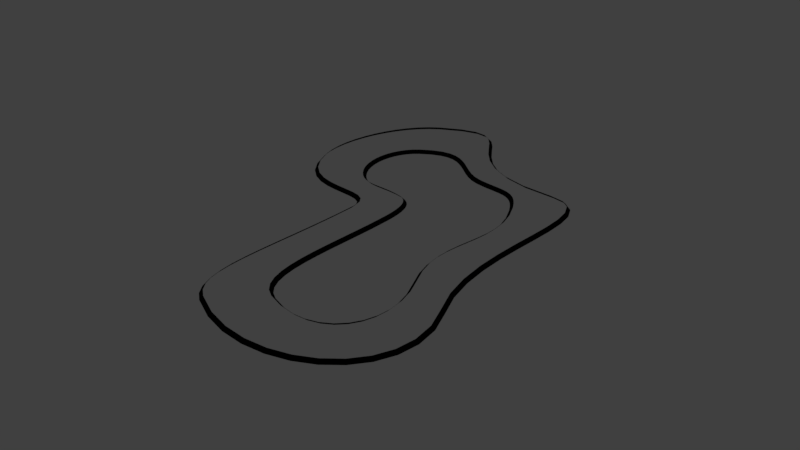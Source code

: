 # Source: TestLevel.blend  (saved by Blender 2.79.0; exported with 4.5.12 LTS)
import bpy
from mathutils import Matrix  # noqa: F401  (used for matrix-valued properties, if any)

bpy.ops.wm.read_factory_settings(use_empty=True)
scene = bpy.context.scene
scene.name = 'Scene'

# ---- collections
col_collection_1 = bpy.data.collections.new('Collection 1'); scene.collection.children.link(col_collection_1)
col_shipspawn = bpy.data.collections.new('ShipSpawn')  # instanced only; not linked into the scene
col_startline = bpy.data.collections.new('StartLine')  # instanced only; not linked into the scene

# ---- materials (node trees are filled in below, after node groups)
mat_edgepreview = bpy.data.materials.new('EdgePreview')
mat_edgepreview.alpha_threshold = 0.0
mat_edgepreview.use_transparent_shadow = False
mat_edgepreview.roughness = 0.5

# ---- material node trees
mat_edgepreview.use_nodes = True; mat_edgepreview.node_tree.nodes.clear()
_N = mat_edgepreview.node_tree.nodes; _L = mat_edgepreview.node_tree.links
n0 = _N.new('NodeUndefined'); n0.name = 'Output'; n0.location = (471, 300)
n0.inputs[1].default_value = 1.0
n1 = _N.new('ShaderNodeSeparateColor'); n1.name = 'Separate RGB'; n1.location = (31, 254)
n2 = _N.new('NodeUndefined'); n2.name = 'Geometry'; n2.location = (-166, 259)
n3 = _N.new('ShaderNodeMath'); n3.name = 'Math'; n3.location = (251, 267)
n3.operation = 'POWER'
n3.inputs[1].default_value = 4.0
_L.new(n2.outputs[0], n1.inputs[0])
_L.new(n1.outputs[2], n3.inputs[0])
_L.new(n3.outputs[0], n0.inputs[0])

# ---- world
world_world = bpy.data.worlds.new('World'); scene.world = world_world
world_world.color = (0.05088, 0.05088, 0.05088)
world_world.use_sun_shadow = False
world_world.sun_shadow_jitter_overblur = 0.0
world_world.cycles.sampling_method = 'MANUAL'

# ---- curves / text
cu_beziercurve_001 = bpy.data.curves.new('BezierCurve.001', 'CURVE')
cu_beziercurve_001.dimensions = '2D'
_sp = cu_beziercurve_001.splines.new('BEZIER'); _sp.bezier_points.add(8)
_sp.bezier_points.foreach_set('co', [0.0, 5.4, 0.0, 48.53, 11.94, 0.0, 21.0, 34.0, 0.0, -27.0, 29.0, 0.0, -36.0, 11.0, 0.0, -42.0, -16.0, 0.0, -18.0, -18.0, 0.0, -13.0, 1.192e-06, 0.0, 0.0, 5.4, 0.0])
_sp.bezier_points.foreach_set('handle_left', [-8.0, 5.4, 0.0, 43.53, 0.9369, 0.0, 41.0, 44.0, 0.0, -8.0, 39.0, 0.0, -34.0, 20.0, 0.0, -52.0, -2.0, 0.0, -25.0, -24.0, 0.0, -15.09, -8.345, 0.0, -8.0, 5.4, 0.0])
_sp.bezier_points.foreach_set('handle_right', [22.0, 5.4, 0.0, 57.57, 31.82, 0.0, 1.0, 24.0, 0.0, -36.89, 23.79, 0.0, -38.0, 2.0, 0.0, -37.0, -23.0, 0.0, -12.07, -12.92, 0.0, -12.0, 4.0, 0.0, 3.0, 5.4, 0.0])
for _p, _l, _r in zip(_sp.bezier_points, ['ALIGNED', 'ALIGNED', 'ALIGNED', 'ALIGNED', 'ALIGNED', 'ALIGNED', 'ALIGNED', 'ALIGNED', 'ALIGNED'], ['ALIGNED', 'ALIGNED', 'ALIGNED', 'ALIGNED', 'ALIGNED', 'ALIGNED', 'ALIGNED', 'ALIGNED', 'ALIGNED']): _p.handle_left_type = _l; _p.handle_right_type = _r
_sp.order_u = 0
_sp.order_v = 0
_sp = cu_beziercurve_001.splines.new('BEZIER'); _sp.bezier_points.add(6)
_sp.bezier_points.foreach_set('co', [0.0, -5.4, 0.0, -22.0, -36.0, 0.0, -60.01, -22.3, 0.0, -40.0, 33.0, 0.0, 27.68, 46.63, 0.0, 58.93, -0.3759, 0.0, 0.0, -5.4, 0.0])
_sp.bezier_points.foreach_set('handle_left', [4.0, -5.4, 0.0, 3.0, -28.0, 0.0, -53.16, -33.88, 0.0, -39.61, -11.14, 0.0, -0.3157, 32.63, 0.0, 76.02, 27.01, 0.0, 32.0, -5.4, 0.0])
_sp.bezier_points.foreach_set('handle_right', [-14.0, -5.4, 0.0, -33.78, -39.77, 0.0, -77.3, 6.914, 0.0, -40.18, 53.22, 0.0, 56.49, 61.03, 0.0, 52.18, -11.2, 0.0, -32.0, -5.4, 0.0])
for _p, _l, _r in zip(_sp.bezier_points, ['ALIGNED', 'ALIGNED', 'ALIGNED', 'ALIGNED', 'ALIGNED', 'ALIGNED', 'ALIGNED'], ['ALIGNED', 'ALIGNED', 'ALIGNED', 'ALIGNED', 'ALIGNED', 'ALIGNED', 'ALIGNED']): _p.handle_left_type = _l; _p.handle_right_type = _r
_sp.order_u = 0
_sp.order_v = 0
cu_beziercurve_001.materials.append(mat_edgepreview)
cu_beziercurve_001.use_path = True
cu_beziercurve_001.use_path_clamp = True
cu_beziercurve_001.bevel_resolution = 0
cu_beziercurve_001.bevel_depth = 1.0
cu_beziercurve_001.fill_mode = 'FRONT'

# ---- objects
ob_spawn6 = bpy.data.objects.new('Spawn6', None)
ob_spawn5 = bpy.data.objects.new('Spawn5', None)
ob_spawn3 = bpy.data.objects.new('Spawn3', None)
ob_startline_001 = bpy.data.objects.new('StartLine.001', None)
ob_spawn1 = bpy.data.objects.new('Spawn1', None)
ob_spawn4 = bpy.data.objects.new('Spawn4', None)
ob_spawn2 = bpy.data.objects.new('Spawn2', None)
ob_beziercurve = bpy.data.objects.new('BezierCurve', cu_beziercurve_001)

# ---- transforms, parenting, visibility, modifiers, constraints
ob_spawn6.location = (-2.0, -16.0, 0.0)
ob_spawn6.empty_image_offset = (0.0, 0.0)
ob_spawn6.show_instancer_for_render = False
ob_spawn6.instance_type = 'COLLECTION'
ob_spawn6.lineart.crease_threshold = 0.0
ob_spawn5.location = (2.0, -14.0, 0.0)
ob_spawn5.empty_image_offset = (0.0, 0.0)
ob_spawn5.show_instancer_for_render = False
ob_spawn5.instance_type = 'COLLECTION'
ob_spawn5.lineart.crease_threshold = 0.0
ob_spawn3.location = (2.0, -9.0, 0.0)
ob_spawn3.empty_image_offset = (0.0, 0.0)
ob_spawn3.show_instancer_for_render = False
ob_spawn3.instance_type = 'COLLECTION'
ob_spawn3.lineart.crease_threshold = 0.0
ob_startline_001.location = (0.0, 0.0, 0.0)
ob_startline_001.empty_image_offset = (0.0, 0.0)
ob_startline_001.show_instancer_for_render = False
ob_startline_001.instance_type = 'COLLECTION'
ob_startline_001.lineart.crease_threshold = 0.0
ob_spawn1.location = (2.0, -4.0, 0.0)
ob_spawn1.empty_image_offset = (0.0, 0.0)
ob_spawn1.show_instancer_for_render = False
ob_spawn1.instance_type = 'COLLECTION'
ob_spawn1.lineart.crease_threshold = 0.0
ob_spawn4.location = (-2.0, -11.0, 0.0)
ob_spawn4.empty_image_offset = (0.0, 0.0)
ob_spawn4.show_instancer_for_render = False
ob_spawn4.instance_type = 'COLLECTION'
ob_spawn4.lineart.crease_threshold = 0.0
ob_spawn2.location = (-2.0, -6.0, 0.0)
ob_spawn2.empty_image_offset = (0.0, 0.0)
ob_spawn2.show_instancer_for_render = False
ob_spawn2.instance_type = 'COLLECTION'
ob_spawn2.lineart.crease_threshold = 0.0
ob_beziercurve.location = (0.0, 0.0, 8.755e-06)
ob_beziercurve.rotation_euler = (0.0, -0.0, -1.571)
ob_beziercurve.lineart.crease_threshold = 0.0
ob_spawn6.instance_collection = col_shipspawn
ob_spawn5.instance_collection = col_shipspawn
ob_spawn3.instance_collection = col_shipspawn
ob_startline_001.instance_collection = col_startline
ob_spawn1.instance_collection = col_shipspawn
ob_spawn4.instance_collection = col_shipspawn
ob_spawn2.instance_collection = col_shipspawn

# ---- collection membership
col_collection_1.objects.link(ob_spawn6)
col_collection_1.objects.link(ob_spawn5)
col_collection_1.objects.link(ob_spawn3)
col_collection_1.objects.link(ob_startline_001)
col_collection_1.objects.link(ob_spawn1)
col_collection_1.objects.link(ob_spawn4)
col_collection_1.objects.link(ob_spawn2)
col_collection_1.objects.link(ob_beziercurve)

# ---- scene / render settings (as saved in the file)
scene.frame_start = 1; scene.frame_end = 250; scene.frame_set(1)
scene.render.engine = 'BLENDER_EEVEE_NEXT'
scene.render.resolution_percentage = 50
scene.render.dither_intensity = 0.0
scene.cycles.use_denoising = False
scene.cycles.samples = 128
scene.cycles.sampling_pattern = 'TABULATED_SOBOL'
scene.cycles.use_adaptive_sampling = False
scene.cycles.use_light_tree = False
scene.cycles.blur_glossy = 0.0
scene.cycles.sample_clamp_indirect = 0.0
scene.view_settings.view_transform = 'Standard'
bpy.context.view_layer.update()

# ---- added for rendering (the .blend has no active camera and no usable light): camera, sun
cam_auto = bpy.data.cameras.new('AutoCamera')
cam_auto.lens = 50.0
cam_auto.sensor_width = 36.0
cam_auto.clip_end = 2979.5
ob_auto_camera = bpy.data.objects.new('AutoCamera', cam_auto)
scene.collection.objects.link(ob_auto_camera)
ob_auto_camera.location = (180.404, -203.087, 135.818)
ob_auto_camera.rotation_euler = (1.09748, -7.21219e-08, 0.694738)
scene.camera = ob_auto_camera
light_auto_sun = bpy.data.lights.new('AutoSun', 'SUN')
light_auto_sun.energy = 3.0
light_auto_sun.angle = 0.0523599
ob_auto_sun = bpy.data.objects.new('AutoSun', light_auto_sun)
scene.collection.objects.link(ob_auto_sun)
ob_auto_sun.rotation_euler = (0.872665, 0.174533, 0.523599)
bpy.context.view_layer.update()
